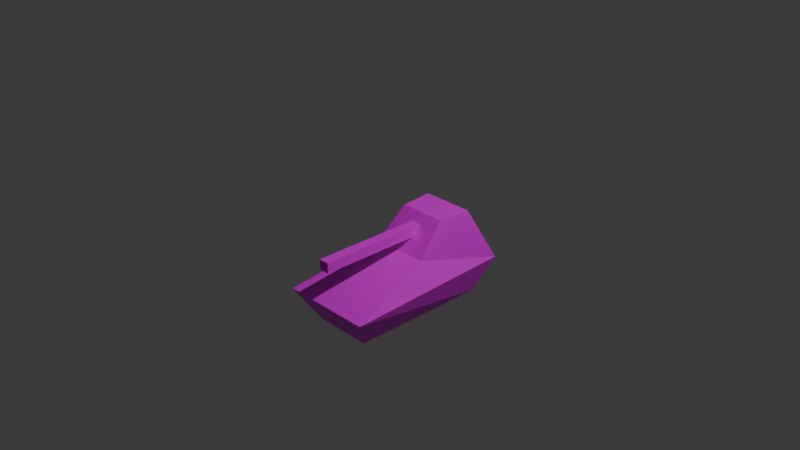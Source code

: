 # Source: stellar7a.blend  (saved by Blender 4.1.24; exported with 4.5.12 LTS)
import bpy
from mathutils import Matrix  # noqa: F401  (used for matrix-valued properties, if any)

bpy.ops.wm.read_factory_settings(use_empty=True)
scene = bpy.context.scene
scene.name = 'Scene'

# ---- collections
col_collection = bpy.data.collections.new('Collection'); scene.collection.children.link(col_collection)

# ---- images (referenced by path relative to the original .blend; pixels are not part of the script)
import os
ASSET_DIR = os.environ.get("B2B_ASSET_DIR", "")  # directory of the original .blend (textures are referenced by path, not embedded)
HERE = os.path.dirname(os.path.abspath(__file__))  # packed textures are extracted next to this script under _unpacked/

def load_image(name, relpath, width, height, colorspace="sRGB"):
    """Load a texture the original file referenced (path relative to the .blend, or extracted next to this script)."""
    p = next((c for c in (os.path.join(HERE, relpath), os.path.join(ASSET_DIR, relpath)) if relpath and os.path.exists(c)), "")
    if p:
        img = bpy.data.images.load(p, check_existing=True)
        img.name = name
    else:  # same state as the original file: an image datablock whose file is absent (Cycles renders it pink)
        img = bpy.data.images.new(name, width, height)
        img.source = "FILE"
        img.filepath = "//" + (relpath or name)
    img.colorspace_settings.name = colorspace
    return img
img_colorcube_png = load_image('colorcube.png', 'CubeObj/colorcube.png', 1024, 1024, 'sRGB')

# ---- materials (node trees are filled in below, after node groups)
mat_material = bpy.data.materials.new('Material')
mat_material.alpha_threshold = 0.0
mat_material.use_transparent_shadow = False
mat_material.roughness = 0.5
mat_material.line_color = (0.0, 0.0, 0.0, 1.0)

# ---- material node trees
mat_material.use_nodes = True; mat_material.node_tree.nodes.clear()
_N = mat_material.node_tree.nodes; _L = mat_material.node_tree.links
n0 = _N.new('ShaderNodeOutputMaterial'); n0.name = 'Material Output'; n0.location = (300, 300)
n1 = _N.new('ShaderNodeBsdfPrincipled'); n1.name = 'Principled BSDF'; n1.location = (10, 300)
n1.inputs[3].default_value = 1.45
n2 = _N.new('ShaderNodeTexImage'); n2.name = 'Image Texture'; n2.location = (-355, 207)
n2.image = img_colorcube_png
n2.interpolation = 'Closest'
_L.new(n1.outputs[0], n0.inputs[0])
_L.new(n2.outputs[0], n1.inputs[0])
n0.is_active_output = True

# ---- world
world_world = bpy.data.worlds.new('World'); scene.world = world_world
world_world.use_nodes = True; world_world.node_tree.nodes.clear()
_N = world_world.node_tree.nodes; _L = world_world.node_tree.links
n0 = _N.new('ShaderNodeOutputWorld'); n0.name = 'World Output'; n0.location = (300, 300)
n1 = _N.new('ShaderNodeBackground'); n1.name = 'Background'; n1.location = (10, 300)
n1.inputs[0].default_value = (0.05088, 0.05088, 0.05088, 1.0)
_L.new(n1.outputs[0], n0.inputs[0])
n0.is_active_output = True
world_world.color = (0.05088, 0.05088, 0.05088)
world_world.use_sun_shadow = False
world_world.sun_shadow_jitter_overblur = 0.0

# ---- cameras
cam_camera = bpy.data.cameras.new('Camera')
cam_camera.clip_end = 100.0
cam_camera.ortho_scale = 7.314

# ---- lights
light_light = bpy.data.lights.new('Light', 'POINT')
light_light.transmission_factor = 0.0
light_light.energy = 1000.0
light_light.shadow_soft_size = 0.1
light_light.shadow_maximum_resolution = 0.006
light_light.use_absolute_resolution = True

# ---- meshes
me_cube = bpy.data.meshes.new('Cube')
me_cube.from_pydata([(0.3216, 0.7815, -1.0), (0.5128, -1.0, -0.6316), (0.3216, -0.7815, -1.0), (-0.3216, 0.7815, -1.0), (-0.5128, -1.0, -0.6316), (-0.3216, -0.7815, -1.0), (0.433, 1.0, -0.6316), (-0.433, 1.0, -0.6316), (-0.2917, 0.6993, -0.03588), (0.3154, 0.0, -0.3634), (-0.3154, 0.0, -0.3634), (0.2917, 0.6993, -0.03588), (0.2624, 0.3267, -0.03805), (-0.2624, 0.3267, -0.03805), (0.05903, 0.1271, -0.2342), (-0.05903, 0.1271, -0.2342), (0.05931, 0.24, -0.1218), (-0.05931, 0.24, -0.1218), (0.05903, -0.9975, -0.2342), (-0.05903, -0.9975, -0.2342), (0.05931, -0.9994, -0.1218), (-0.05931, -0.9994, -0.1218)], [], [(6, 9, 1), (4, 10, 7), (11, 9, 6), (6, 7, 8, 11), (10, 8, 7), (10, 13, 8), (14, 18, 19, 15), (12, 9, 11), (19, 18, 20, 21), (10, 9, 12, 13), (16, 20, 18, 14), (17, 21, 20, 16), (15, 19, 21, 17), (4, 1, 9, 10), (3, 5, 4, 7), (5, 2, 1, 4), (0, 6, 1, 2), (0, 3, 7, 6), (12, 11, 8, 13), (3, 0, 2, 5)])
_uv = me_cube.uv_layers.new(name='UVMap')
_uv.uv.foreach_set('vector', [0.25, 0.375, 0.2828, 0.498, 0.25, 0.625, 0.25, 0.6019, 0.2163, 0.5994, 0.2837, 0.3981, 0.8134, 0.8309, 0.7522, 0.9759, 0.6866, 0.7741, 0.8382, 0.1933, 0.6618, 0.1925, 0.6912, 0.05672, 0.81, 0.05723, 0.2463, 0.9756, 0.1864, 0.8301, 0.3136, 0.7744, 0.782, 0.5728, 0.718, 0.5033, 0.7221, 0.4272, 0.887, 0.01046, 0.887, 0.2395, 0.863, 0.2395, 0.863, 0.01046, 0.7823, 0.5036, 0.7177, 0.5725, 0.7788, 0.4275, 0.738, 0.4885, 0.762, 0.4885, 0.7621, 0.5115, 0.7379, 0.5115, 0.3108, 0.4528, 0.4392, 0.4533, 0.428, 0.5472, 0.3211, 0.5468, 0.2615, 0.6868, 0.2615, 0.8132, 0.2385, 0.8128, 0.2385, 0.7098, 0.2621, 0.1238, 0.2621, 0.25, 0.2379, 0.25, 0.2379, 0.1238, 0.7615, 0.7615, 0.7615, 0.8758, 0.7385, 0.8762, 0.7385, 0.7385, 0.5625, 0.0625, 0.9375, 0.0625, 0.9375, 0.1875, 0.5625, 0.1875, 0.7927, 0.8072, 0.792, 0.9438, 0.7073, 0.988, 0.7147, 0.762, 1.231, 0.5436, 1.362, 0.5442, 1.401, 0.6316, 1.192, 0.6307, 0.2108, 0.8064, 0.2892, 0.762, 0.2922, 0.988, 0.2078, 0.9432, 0.8151, 0.544, 0.6841, 0.5434, 0.6618, 0.456, 0.8382, 0.4568, 0.3038, 0.08727, 0.3094, 0.1632, 0.1906, 0.1627, 0.1969, 0.08681, 0.6852, 0.09053, 0.8162, 0.09109, 0.8148, 0.2503, 0.6838, 0.2497])
me_cube.materials.append(mat_material)
me_cube.use_mirror_vertex_groups = False
me_cube.update()

# ---- objects
ob_heavytank = bpy.data.objects.new('HeavyTank', me_cube)
ob_light = bpy.data.objects.new('Light', light_light)
ob_camera = bpy.data.objects.new('Camera', cam_camera)

# ---- transforms, parenting, visibility, modifiers, constraints
ob_heavytank.location = (0.0, 0.0, 0.0)
ob_heavytank.lock_rotations_4d = False
ob_heavytank.empty_display_type = 'ARROWS'
ob_heavytank.lineart.crease_threshold = 0.0
ob_light.location = (4.076, 1.005, 5.904)
ob_light.rotation_euler = (0.6503, 0.05522, 1.866)
ob_light.lock_rotations_4d = False
ob_light.empty_display_type = 'ARROWS'
ob_light.color = (0.0, 0.0, 0.0, 0.0)
ob_light.lineart.crease_threshold = 0.0
ob_camera.location = (7.359, -6.926, 4.958)
ob_camera.rotation_euler = (1.109, 0.0, 0.8149)
ob_camera.lock_rotations_4d = False
ob_camera.empty_display_type = 'ARROWS'
ob_camera.color = (0.0, 0.0, 0.0, 0.0)
ob_camera.display_type = 'WIRE'
ob_camera.lineart.crease_threshold = 0.0

# ---- collection membership
col_collection.objects.link(ob_heavytank)
col_collection.objects.link(ob_light)
col_collection.objects.link(ob_camera)

# ---- scene / render settings (as saved in the file)
scene.camera = ob_camera
scene.frame_start = 1; scene.frame_end = 250; scene.frame_set(1)
scene.render.engine = 'BLENDER_WORKBENCH'
scene.cycles.sampling_pattern = 'TABULATED_SOBOL'
scene.eevee.ray_tracing_options.trace_max_roughness = 0.0
bpy.context.view_layer.update()
